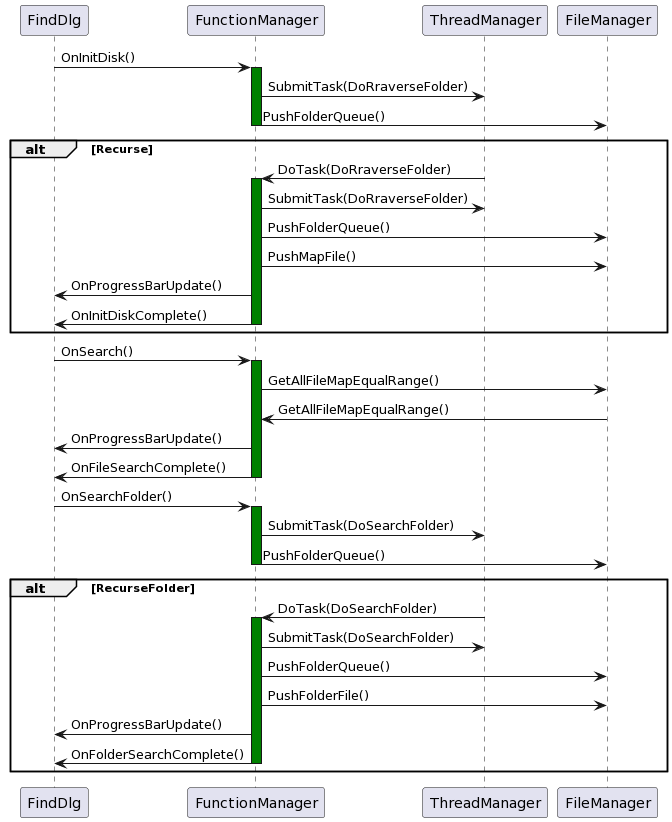

The diagram above was rendered by PlantUML. Its source (embedded in the PNG):
@startuml
FindDlg -> FunctionManager : OnInitDisk()

activate FunctionManager #green
FunctionManager -> ThreadManager: SubmitTask(DoRraverseFolder)
FunctionManager -> FileManager: PushFolderQueue()
deactivate FunctionManager 

alt Recurse
ThreadManager -> FunctionManager: DoTask(DoRraverseFolder)
activate FunctionManager #green
FunctionManager -> ThreadManager: SubmitTask(DoRraverseFolder)
FunctionManager -> FileManager: PushFolderQueue()
FunctionManager -> FileManager: PushMapFile()
FunctionManager -> FindDlg: OnProgressBarUpdate()
FunctionManager -> FindDlg: OnInitDiskComplete()
deactivate FunctionManager 
end

FindDlg -> FunctionManager : OnSearch()
activate FunctionManager #green
FunctionManager -> FileManager: GetAllFileMapEqualRange()
FileManager -> FunctionManager : GetAllFileMapEqualRange()
FunctionManager -> FindDlg: OnProgressBarUpdate()
FunctionManager -> FindDlg: OnFileSearchComplete()
deactivate FunctionManager 

FindDlg -> FunctionManager : OnSearchFolder()
activate FunctionManager #green
FunctionManager -> ThreadManager: SubmitTask(DoSearchFolder)
FunctionManager -> FileManager: PushFolderQueue()
deactivate FunctionManager

alt RecurseFolder
ThreadManager -> FunctionManager: DoTask(DoSearchFolder)
activate FunctionManager #green
FunctionManager -> ThreadManager: SubmitTask(DoSearchFolder)
FunctionManager -> FileManager: PushFolderQueue()
FunctionManager -> FileManager: PushFolderFile()
FunctionManager -> FindDlg: OnProgressBarUpdate()
FunctionManager -> FindDlg: OnFolderSearchComplete()
deactivate FunctionManager 
end
@enduml